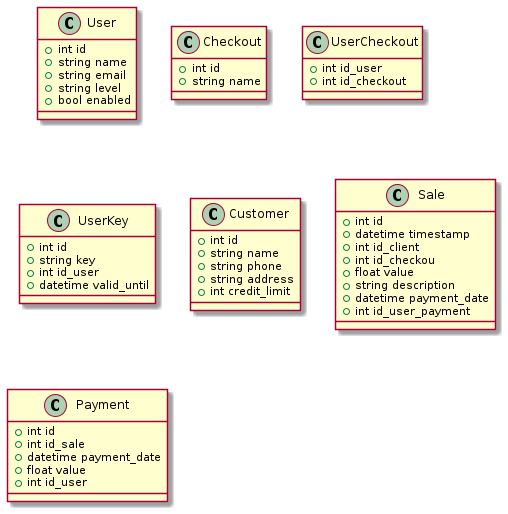

The diagram above was rendered by PlantUML. Its source (embedded in the PNG):
@startuml Class diagram

class User {
    + int id
    + string name
    + string email
    + string level
    + bool enabled
}

class Checkout {
    + int id
    + string name    
}

class UserCheckout {
    + int id_user
    + int id_checkout
}

class UserKey {
    + int id
    + string key
    + int id_user
    + datetime valid_until
}

class Customer {
    + int id
    + string name
    + string phone
    + string address
    + int credit_limit
}


class Sale {
    + int id
    + datetime timestamp
    + int id_client
    + int id_checkou
    + float value
    + string description
    + datetime payment_date
    + int id_user_payment
}

class Payment {
    + int id
    + int id_sale
    + datetime payment_date
    + float value
    + int id_user
}

@enduml